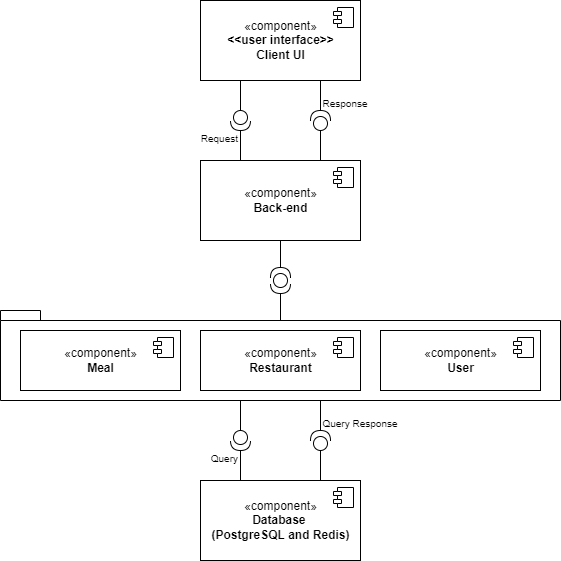

The diagram above was exported from draw.io. Its source (the exported page's mxGraphModel, read from the mxfile embedded in the PNG):
<mxGraphModel dx="813" dy="490" grid="1" gridSize="10" guides="1" tooltips="1" connect="1" arrows="1" fold="1" page="1" pageScale="1" pageWidth="827" pageHeight="1169" math="0" shadow="0">
  <root>
    <mxCell id="0" />
    <mxCell id="1" parent="0" />
    <mxCell id="Drh1tvRv52C8HZ6Y_Ljl-24" value="" style="shape=folder;fontStyle=1;spacingTop=10;tabWidth=40;tabHeight=10;tabPosition=left;html=1;" parent="1" vertex="1">
      <mxGeometry x="80" y="390" width="560" height="90" as="geometry" />
    </mxCell>
    <mxCell id="Drh1tvRv52C8HZ6Y_Ljl-30" style="edgeStyle=orthogonalEdgeStyle;rounded=0;orthogonalLoop=1;jettySize=auto;html=1;exitX=0.25;exitY=1;exitDx=0;exitDy=0;entryX=0;entryY=0.5;entryDx=0;entryDy=0;entryPerimeter=0;endArrow=none;endFill=0;" parent="1" source="Drh1tvRv52C8HZ6Y_Ljl-1" target="Drh1tvRv52C8HZ6Y_Ljl-29" edge="1">
      <mxGeometry relative="1" as="geometry" />
    </mxCell>
    <mxCell id="Drh1tvRv52C8HZ6Y_Ljl-1" value="«component»&lt;br&gt;&lt;b&gt;&amp;lt;&amp;lt;user interface&amp;gt;&amp;gt;&lt;br&gt;Client UI&lt;br&gt;&lt;/b&gt;" style="html=1;dropTarget=0;" parent="1" vertex="1">
      <mxGeometry x="280" y="80" width="160" height="80" as="geometry" />
    </mxCell>
    <mxCell id="Drh1tvRv52C8HZ6Y_Ljl-2" value="" style="shape=module;jettyWidth=8;jettyHeight=4;" parent="Drh1tvRv52C8HZ6Y_Ljl-1" vertex="1">
      <mxGeometry x="1" width="20" height="20" relative="1" as="geometry">
        <mxPoint x="-27" y="7" as="offset" />
      </mxGeometry>
    </mxCell>
    <mxCell id="Drh1tvRv52C8HZ6Y_Ljl-4" value="«component»&lt;br&gt;&lt;b&gt;Back-end&lt;br&gt;&lt;/b&gt;" style="html=1;dropTarget=0;" parent="1" vertex="1">
      <mxGeometry x="280" y="240" width="160" height="80" as="geometry" />
    </mxCell>
    <mxCell id="Drh1tvRv52C8HZ6Y_Ljl-5" value="" style="shape=module;jettyWidth=8;jettyHeight=4;" parent="Drh1tvRv52C8HZ6Y_Ljl-4" vertex="1">
      <mxGeometry x="1" width="20" height="20" relative="1" as="geometry">
        <mxPoint x="-27" y="7" as="offset" />
      </mxGeometry>
    </mxCell>
    <mxCell id="Drh1tvRv52C8HZ6Y_Ljl-9" value="«component»&lt;br&gt;&lt;b&gt;Database &lt;br&gt;(PostgreSQL and Redis)&lt;br&gt;&lt;/b&gt;" style="html=1;dropTarget=0;" parent="1" vertex="1">
      <mxGeometry x="280" y="560" width="160" height="80" as="geometry" />
    </mxCell>
    <mxCell id="Drh1tvRv52C8HZ6Y_Ljl-10" value="" style="shape=module;jettyWidth=8;jettyHeight=4;" parent="Drh1tvRv52C8HZ6Y_Ljl-9" vertex="1">
      <mxGeometry x="1" width="20" height="20" relative="1" as="geometry">
        <mxPoint x="-27" y="7" as="offset" />
      </mxGeometry>
    </mxCell>
    <mxCell id="Drh1tvRv52C8HZ6Y_Ljl-18" value="«component»&lt;br&gt;&lt;b&gt;Meal&lt;br&gt;&lt;/b&gt;" style="html=1;dropTarget=0;" parent="1" vertex="1">
      <mxGeometry x="100" y="410" width="160" height="60" as="geometry" />
    </mxCell>
    <mxCell id="Drh1tvRv52C8HZ6Y_Ljl-19" value="" style="shape=module;jettyWidth=8;jettyHeight=4;" parent="Drh1tvRv52C8HZ6Y_Ljl-18" vertex="1">
      <mxGeometry x="1" width="20" height="20" relative="1" as="geometry">
        <mxPoint x="-27" y="7" as="offset" />
      </mxGeometry>
    </mxCell>
    <mxCell id="Drh1tvRv52C8HZ6Y_Ljl-20" value="«component»&lt;br&gt;&lt;b&gt;Restaurant&lt;br&gt;&lt;/b&gt;" style="html=1;dropTarget=0;" parent="1" vertex="1">
      <mxGeometry x="280" y="410" width="160" height="60" as="geometry" />
    </mxCell>
    <mxCell id="Drh1tvRv52C8HZ6Y_Ljl-21" value="" style="shape=module;jettyWidth=8;jettyHeight=4;" parent="Drh1tvRv52C8HZ6Y_Ljl-20" vertex="1">
      <mxGeometry x="1" width="20" height="20" relative="1" as="geometry">
        <mxPoint x="-27" y="7" as="offset" />
      </mxGeometry>
    </mxCell>
    <mxCell id="Drh1tvRv52C8HZ6Y_Ljl-22" value="«component»&lt;br&gt;&lt;b&gt;User&lt;br&gt;&lt;/b&gt;" style="html=1;dropTarget=0;" parent="1" vertex="1">
      <mxGeometry x="460" y="410" width="160" height="60" as="geometry" />
    </mxCell>
    <mxCell id="Drh1tvRv52C8HZ6Y_Ljl-23" value="" style="shape=module;jettyWidth=8;jettyHeight=4;" parent="Drh1tvRv52C8HZ6Y_Ljl-22" vertex="1">
      <mxGeometry x="1" width="20" height="20" relative="1" as="geometry">
        <mxPoint x="-27" y="7" as="offset" />
      </mxGeometry>
    </mxCell>
    <mxCell id="Drh1tvRv52C8HZ6Y_Ljl-31" style="edgeStyle=orthogonalEdgeStyle;rounded=0;orthogonalLoop=1;jettySize=auto;html=1;exitX=1;exitY=0.5;exitDx=0;exitDy=0;exitPerimeter=0;entryX=0.25;entryY=0;entryDx=0;entryDy=0;endArrow=none;endFill=0;" parent="1" source="Drh1tvRv52C8HZ6Y_Ljl-29" target="Drh1tvRv52C8HZ6Y_Ljl-4" edge="1">
      <mxGeometry relative="1" as="geometry" />
    </mxCell>
    <mxCell id="Drh1tvRv52C8HZ6Y_Ljl-29" value="" style="shape=providedRequiredInterface;html=1;verticalLabelPosition=bottom;sketch=0;direction=south;" parent="1" vertex="1">
      <mxGeometry x="310" y="190" width="20" height="20" as="geometry" />
    </mxCell>
    <mxCell id="Drh1tvRv52C8HZ6Y_Ljl-33" value="&lt;font style=&quot;font-size: 10px;&quot;&gt;Request&lt;/font&gt;" style="text;html=1;strokeColor=none;fillColor=none;align=right;verticalAlign=middle;whiteSpace=wrap;rounded=0;" parent="1" vertex="1">
      <mxGeometry x="270" y="210" width="50" height="15" as="geometry" />
    </mxCell>
    <mxCell id="Drh1tvRv52C8HZ6Y_Ljl-38" style="edgeStyle=orthogonalEdgeStyle;rounded=0;orthogonalLoop=1;jettySize=auto;html=1;exitX=1;exitY=0.5;exitDx=0;exitDy=0;exitPerimeter=0;entryX=0.75;entryY=1;entryDx=0;entryDy=0;fontSize=10;endArrow=none;endFill=0;" parent="1" source="Drh1tvRv52C8HZ6Y_Ljl-36" target="Drh1tvRv52C8HZ6Y_Ljl-1" edge="1">
      <mxGeometry relative="1" as="geometry" />
    </mxCell>
    <mxCell id="Drh1tvRv52C8HZ6Y_Ljl-39" style="edgeStyle=orthogonalEdgeStyle;rounded=0;orthogonalLoop=1;jettySize=auto;html=1;exitX=0;exitY=0.5;exitDx=0;exitDy=0;exitPerimeter=0;entryX=0.75;entryY=0;entryDx=0;entryDy=0;fontSize=10;endArrow=none;endFill=0;" parent="1" source="Drh1tvRv52C8HZ6Y_Ljl-36" target="Drh1tvRv52C8HZ6Y_Ljl-4" edge="1">
      <mxGeometry relative="1" as="geometry" />
    </mxCell>
    <mxCell id="Drh1tvRv52C8HZ6Y_Ljl-36" value="" style="shape=providedRequiredInterface;html=1;verticalLabelPosition=bottom;sketch=0;direction=north;" parent="1" vertex="1">
      <mxGeometry x="390" y="190" width="20" height="20" as="geometry" />
    </mxCell>
    <mxCell id="Drh1tvRv52C8HZ6Y_Ljl-40" value="&lt;font style=&quot;font-size: 10px;&quot;&gt;Response&lt;/font&gt;" style="text;html=1;strokeColor=none;fillColor=none;align=center;verticalAlign=middle;whiteSpace=wrap;rounded=0;" parent="1" vertex="1">
      <mxGeometry x="400" y="175" width="50" height="15" as="geometry" />
    </mxCell>
    <mxCell id="Drh1tvRv52C8HZ6Y_Ljl-45" style="edgeStyle=orthogonalEdgeStyle;rounded=0;orthogonalLoop=1;jettySize=auto;html=1;exitX=0.25;exitY=1;exitDx=0;exitDy=0;entryX=0;entryY=0.5;entryDx=0;entryDy=0;entryPerimeter=0;endArrow=none;endFill=0;" parent="1" target="Drh1tvRv52C8HZ6Y_Ljl-47" edge="1">
      <mxGeometry relative="1" as="geometry">
        <mxPoint x="320" y="480" as="sourcePoint" />
      </mxGeometry>
    </mxCell>
    <mxCell id="Drh1tvRv52C8HZ6Y_Ljl-46" style="edgeStyle=orthogonalEdgeStyle;rounded=0;orthogonalLoop=1;jettySize=auto;html=1;exitX=1;exitY=0.5;exitDx=0;exitDy=0;exitPerimeter=0;entryX=0.25;entryY=0;entryDx=0;entryDy=0;endArrow=none;endFill=0;" parent="1" source="Drh1tvRv52C8HZ6Y_Ljl-47" edge="1">
      <mxGeometry relative="1" as="geometry">
        <mxPoint x="320" y="560" as="targetPoint" />
      </mxGeometry>
    </mxCell>
    <mxCell id="Drh1tvRv52C8HZ6Y_Ljl-47" value="" style="shape=providedRequiredInterface;html=1;verticalLabelPosition=bottom;sketch=0;direction=south;" parent="1" vertex="1">
      <mxGeometry x="310" y="510" width="20" height="20" as="geometry" />
    </mxCell>
    <mxCell id="Drh1tvRv52C8HZ6Y_Ljl-48" value="&lt;font style=&quot;font-size: 10px;&quot;&gt;Query&lt;/font&gt;" style="text;html=1;strokeColor=none;fillColor=none;align=right;verticalAlign=middle;whiteSpace=wrap;rounded=0;" parent="1" vertex="1">
      <mxGeometry x="270" y="530" width="50" height="15" as="geometry" />
    </mxCell>
    <mxCell id="Drh1tvRv52C8HZ6Y_Ljl-49" style="edgeStyle=orthogonalEdgeStyle;rounded=0;orthogonalLoop=1;jettySize=auto;html=1;exitX=1;exitY=0.5;exitDx=0;exitDy=0;exitPerimeter=0;entryX=0.75;entryY=1;entryDx=0;entryDy=0;fontSize=10;endArrow=none;endFill=0;" parent="1" source="Drh1tvRv52C8HZ6Y_Ljl-51" edge="1">
      <mxGeometry relative="1" as="geometry">
        <mxPoint x="400" y="480" as="targetPoint" />
      </mxGeometry>
    </mxCell>
    <mxCell id="Drh1tvRv52C8HZ6Y_Ljl-50" style="edgeStyle=orthogonalEdgeStyle;rounded=0;orthogonalLoop=1;jettySize=auto;html=1;exitX=0;exitY=0.5;exitDx=0;exitDy=0;exitPerimeter=0;entryX=0.75;entryY=0;entryDx=0;entryDy=0;fontSize=10;endArrow=none;endFill=0;" parent="1" source="Drh1tvRv52C8HZ6Y_Ljl-51" edge="1">
      <mxGeometry relative="1" as="geometry">
        <mxPoint x="400" y="560" as="targetPoint" />
      </mxGeometry>
    </mxCell>
    <mxCell id="Drh1tvRv52C8HZ6Y_Ljl-51" value="" style="shape=providedRequiredInterface;html=1;verticalLabelPosition=bottom;sketch=0;direction=north;" parent="1" vertex="1">
      <mxGeometry x="390" y="510" width="20" height="20" as="geometry" />
    </mxCell>
    <mxCell id="Drh1tvRv52C8HZ6Y_Ljl-52" value="&lt;font style=&quot;font-size: 10px;&quot;&gt;Query Response&lt;/font&gt;" style="text;html=1;strokeColor=none;fillColor=none;align=center;verticalAlign=middle;whiteSpace=wrap;rounded=0;" parent="1" vertex="1">
      <mxGeometry x="400" y="495" width="80" height="15" as="geometry" />
    </mxCell>
    <mxCell id="Drh1tvRv52C8HZ6Y_Ljl-60" style="edgeStyle=orthogonalEdgeStyle;rounded=0;orthogonalLoop=1;jettySize=auto;html=1;exitX=1;exitY=0.5;exitDx=0;exitDy=0;exitPerimeter=0;entryX=0.5;entryY=0.115;entryDx=0;entryDy=0;entryPerimeter=0;fontSize=10;endArrow=none;endFill=0;" parent="1" source="Drh1tvRv52C8HZ6Y_Ljl-57" target="Drh1tvRv52C8HZ6Y_Ljl-24" edge="1">
      <mxGeometry relative="1" as="geometry" />
    </mxCell>
    <mxCell id="Drh1tvRv52C8HZ6Y_Ljl-57" value="" style="shape=providedRequiredInterface;html=1;verticalLabelPosition=bottom;sketch=0;fontSize=10;direction=south;" parent="1" vertex="1">
      <mxGeometry x="350" y="353" width="20" height="20" as="geometry" />
    </mxCell>
    <mxCell id="Drh1tvRv52C8HZ6Y_Ljl-59" style="edgeStyle=orthogonalEdgeStyle;rounded=0;orthogonalLoop=1;jettySize=auto;html=1;exitX=1;exitY=0.5;exitDx=0;exitDy=0;exitPerimeter=0;entryX=0.5;entryY=1;entryDx=0;entryDy=0;fontSize=10;endArrow=none;endFill=0;" parent="1" source="Drh1tvRv52C8HZ6Y_Ljl-58" target="Drh1tvRv52C8HZ6Y_Ljl-4" edge="1">
      <mxGeometry relative="1" as="geometry" />
    </mxCell>
    <mxCell id="Drh1tvRv52C8HZ6Y_Ljl-58" value="" style="shape=requiredInterface;html=1;verticalLabelPosition=bottom;sketch=0;fontSize=10;direction=north;" parent="1" vertex="1">
      <mxGeometry x="350" y="347" width="20" height="10" as="geometry" />
    </mxCell>
  </root>
</mxGraphModel>